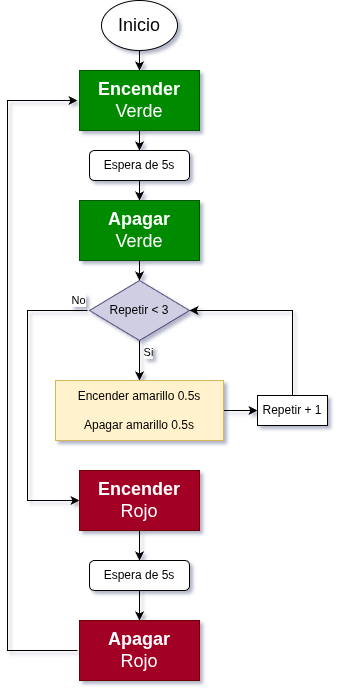

The diagram above was exported from draw.io. Its source (the exported page's mxGraphModel, read from the mxfile embedded in the PNG):
<mxGraphModel dx="816" dy="744" grid="1" gridSize="10" guides="1" tooltips="1" connect="1" arrows="1" fold="1" page="1" pageScale="1" pageWidth="827" pageHeight="1169" math="0" shadow="0">
  <root>
    <mxCell id="0" />
    <mxCell id="1" parent="0" />
    <mxCell id="HDJNawjI5RAsxj4ebUOB-1" parent="1" style="ellipse;whiteSpace=wrap;html=1;" value="&lt;font style=&quot;font-size: 18px;&quot;&gt;Inicio&lt;/font&gt;" vertex="1">
      <mxGeometry height="50" width="76" x="294" y="50" as="geometry" />
    </mxCell>
    <mxCell id="HDJNawjI5RAsxj4ebUOB-2" parent="1" style="rounded=0;whiteSpace=wrap;html=1;fillColor=#008a00;strokeColor=#005700;fontColor=#ffffff;fontSize=18;" value="&lt;b&gt;Encender&lt;/b&gt;&lt;div&gt;&lt;span style=&quot;background-color: transparent; color: light-dark(rgb(255, 255, 255), rgb(18, 18, 18));&quot;&gt;Verde&lt;/span&gt;&lt;/div&gt;" vertex="1">
      <mxGeometry height="60" width="120" x="272" y="120" as="geometry" />
    </mxCell>
    <mxCell id="HDJNawjI5RAsxj4ebUOB-3" edge="1" parent="1" source="HDJNawjI5RAsxj4ebUOB-1" style="endArrow=classic;html=1;rounded=0;exitX=0.5;exitY=1;exitDx=0;exitDy=0;entryX=0.5;entryY=0;entryDx=0;entryDy=0;" target="HDJNawjI5RAsxj4ebUOB-2" value="">
      <mxGeometry height="50" relative="1" width="50" as="geometry">
        <mxPoint x="330" y="340" as="sourcePoint" />
        <mxPoint x="380" y="290" as="targetPoint" />
      </mxGeometry>
    </mxCell>
    <mxCell id="HDJNawjI5RAsxj4ebUOB-4" parent="1" style="rounded=1;whiteSpace=wrap;html=1;" value="Espera de 5s" vertex="1">
      <mxGeometry height="30" width="100" x="282" y="200" as="geometry" />
    </mxCell>
    <mxCell id="HDJNawjI5RAsxj4ebUOB-5" parent="1" style="rounded=0;whiteSpace=wrap;html=1;fillColor=#008a00;strokeColor=#005700;fontColor=#ffffff;fontSize=18;" value="&lt;b&gt;Apagar&lt;/b&gt;&lt;div&gt;&lt;span style=&quot;background-color: transparent; color: light-dark(rgb(255, 255, 255), rgb(18, 18, 18));&quot;&gt;Verde&lt;/span&gt;&lt;/div&gt;" vertex="1">
      <mxGeometry height="60" width="120" x="272" y="250" as="geometry" />
    </mxCell>
    <mxCell id="HDJNawjI5RAsxj4ebUOB-16" edge="1" parent="1" source="HDJNawjI5RAsxj4ebUOB-6" style="edgeStyle=orthogonalEdgeStyle;rounded=0;orthogonalLoop=1;jettySize=auto;html=1;" target="HDJNawjI5RAsxj4ebUOB-7" value="">
      <mxGeometry relative="1" as="geometry" />
    </mxCell>
    <mxCell id="HDJNawjI5RAsxj4ebUOB-17" connectable="0" parent="HDJNawjI5RAsxj4ebUOB-16" style="edgeLabel;html=1;align=center;verticalAlign=middle;resizable=0;points=[];" value="Si" vertex="1">
      <mxGeometry relative="1" x="0.6333" y="2" as="geometry">
        <mxPoint x="6" y="-22" as="offset" />
      </mxGeometry>
    </mxCell>
    <mxCell id="HDJNawjI5RAsxj4ebUOB-6" parent="1" style="rhombus;whiteSpace=wrap;html=1;direction=south;fillColor=#d0cee2;strokeColor=#56517e;" value="Repetir &amp;lt; 3" vertex="1">
      <mxGeometry height="60" width="100" x="282" y="330" as="geometry" />
    </mxCell>
    <mxCell id="HDJNawjI5RAsxj4ebUOB-10" edge="1" parent="1" source="HDJNawjI5RAsxj4ebUOB-7" style="edgeStyle=orthogonalEdgeStyle;rounded=0;orthogonalLoop=1;jettySize=auto;html=1;" target="HDJNawjI5RAsxj4ebUOB-8" value="">
      <mxGeometry relative="1" as="geometry" />
    </mxCell>
    <mxCell id="HDJNawjI5RAsxj4ebUOB-7" parent="1" style="rounded=0;whiteSpace=wrap;html=1;fillColor=#fff2cc;strokeColor=#d6b656;" value="Encender amarillo 0.5s&lt;div&gt;&lt;br&gt;&lt;/div&gt;&lt;div&gt;Apagar amarillo 0.5s&lt;/div&gt;" vertex="1">
      <mxGeometry height="60" width="168" x="248" y="430" as="geometry" />
    </mxCell>
    <mxCell id="HDJNawjI5RAsxj4ebUOB-8" parent="1" style="rounded=0;whiteSpace=wrap;html=1;" value="Repetir + 1" vertex="1">
      <mxGeometry height="30" width="70" x="450" y="445" as="geometry" />
    </mxCell>
    <mxCell id="HDJNawjI5RAsxj4ebUOB-13" edge="1" parent="1" source="HDJNawjI5RAsxj4ebUOB-8" style="endArrow=classic;html=1;rounded=0;entryX=0.5;entryY=0;entryDx=0;entryDy=0;exitX=0.5;exitY=0;exitDx=0;exitDy=0;" target="HDJNawjI5RAsxj4ebUOB-6" value="">
      <mxGeometry height="50" relative="1" width="50" as="geometry">
        <Array as="points">
          <mxPoint x="485" y="360" />
        </Array>
        <mxPoint x="482" y="440" as="sourcePoint" />
        <mxPoint x="380" y="280" as="targetPoint" />
      </mxGeometry>
    </mxCell>
    <mxCell id="HDJNawjI5RAsxj4ebUOB-18" edge="1" parent="1" source="HDJNawjI5RAsxj4ebUOB-2" style="endArrow=classic;html=1;rounded=0;exitX=0.5;exitY=1;exitDx=0;exitDy=0;" target="HDJNawjI5RAsxj4ebUOB-4" value="">
      <mxGeometry height="50" relative="1" width="50" as="geometry">
        <mxPoint x="330" y="330" as="sourcePoint" />
        <mxPoint x="380" y="280" as="targetPoint" />
      </mxGeometry>
    </mxCell>
    <mxCell id="HDJNawjI5RAsxj4ebUOB-21" edge="1" parent="1" source="HDJNawjI5RAsxj4ebUOB-4" style="endArrow=classic;html=1;rounded=0;exitX=0.5;exitY=1;exitDx=0;exitDy=0;entryX=0.5;entryY=0;entryDx=0;entryDy=0;" target="HDJNawjI5RAsxj4ebUOB-5" value="">
      <mxGeometry height="50" relative="1" width="50" as="geometry">
        <mxPoint x="330" y="330" as="sourcePoint" />
        <mxPoint x="380" y="280" as="targetPoint" />
      </mxGeometry>
    </mxCell>
    <mxCell id="HDJNawjI5RAsxj4ebUOB-22" edge="1" parent="1" source="HDJNawjI5RAsxj4ebUOB-5" style="endArrow=classic;html=1;rounded=0;exitX=0.5;exitY=1;exitDx=0;exitDy=0;entryX=0;entryY=0.5;entryDx=0;entryDy=0;" target="HDJNawjI5RAsxj4ebUOB-6" value="">
      <mxGeometry height="50" relative="1" width="50" as="geometry">
        <mxPoint x="330" y="330" as="sourcePoint" />
        <mxPoint x="460" y="320" as="targetPoint" />
      </mxGeometry>
    </mxCell>
    <mxCell id="HDJNawjI5RAsxj4ebUOB-23" parent="1" style="rounded=0;whiteSpace=wrap;html=1;fillColor=#a20025;strokeColor=#6F0000;fontColor=#ffffff;fontSize=18;" value="&lt;b&gt;Encender&lt;/b&gt;&lt;div&gt;&lt;span style=&quot;background-color: transparent; color: light-dark(rgb(255, 255, 255), rgb(18, 18, 18));&quot;&gt;Rojo&lt;/span&gt;&lt;/div&gt;" vertex="1">
      <mxGeometry height="60" width="120" x="272" y="520" as="geometry" />
    </mxCell>
    <mxCell id="HDJNawjI5RAsxj4ebUOB-30" edge="1" parent="1" style="endArrow=classic;html=1;rounded=0;entryX=0;entryY=0.5;entryDx=0;entryDy=0;" target="HDJNawjI5RAsxj4ebUOB-23" value="">
      <mxGeometry height="50" relative="1" width="50" as="geometry">
        <Array as="points">
          <mxPoint x="220" y="360" />
          <mxPoint x="220" y="490" />
          <mxPoint x="220" y="550" />
        </Array>
        <mxPoint x="280" y="360" as="sourcePoint" />
        <mxPoint x="140" y="490" as="targetPoint" />
      </mxGeometry>
    </mxCell>
    <mxCell id="HDJNawjI5RAsxj4ebUOB-31" connectable="0" parent="HDJNawjI5RAsxj4ebUOB-30" style="edgeLabel;html=1;align=center;verticalAlign=middle;resizable=0;points=[];" value="No" vertex="1">
      <mxGeometry relative="1" x="-0.2119" y="-1" as="geometry">
        <mxPoint x="51" y="-69" as="offset" />
      </mxGeometry>
    </mxCell>
    <mxCell id="HDJNawjI5RAsxj4ebUOB-32" parent="1" style="rounded=1;whiteSpace=wrap;html=1;" value="Espera de 5s" vertex="1">
      <mxGeometry height="30" width="100" x="282" y="610" as="geometry" />
    </mxCell>
    <mxCell id="HDJNawjI5RAsxj4ebUOB-33" parent="1" style="rounded=0;whiteSpace=wrap;html=1;fillColor=#a20025;strokeColor=#6F0000;fontColor=#ffffff;fontSize=18;" value="&lt;b&gt;Apagar&lt;/b&gt;&lt;div&gt;&lt;span style=&quot;background-color: transparent; color: light-dark(rgb(255, 255, 255), rgb(18, 18, 18));&quot;&gt;Rojo&lt;/span&gt;&lt;/div&gt;" vertex="1">
      <mxGeometry height="60" width="120" x="272" y="670" as="geometry" />
    </mxCell>
    <mxCell id="HDJNawjI5RAsxj4ebUOB-34" edge="1" parent="1" source="HDJNawjI5RAsxj4ebUOB-23" style="endArrow=classic;html=1;rounded=0;exitX=0.5;exitY=1;exitDx=0;exitDy=0;entryX=0.5;entryY=0;entryDx=0;entryDy=0;" target="HDJNawjI5RAsxj4ebUOB-32" value="">
      <mxGeometry height="50" relative="1" width="50" as="geometry">
        <mxPoint x="330" y="460" as="sourcePoint" />
        <mxPoint x="380" y="410" as="targetPoint" />
      </mxGeometry>
    </mxCell>
    <mxCell id="HDJNawjI5RAsxj4ebUOB-35" edge="1" parent="1" source="HDJNawjI5RAsxj4ebUOB-32" style="endArrow=classic;html=1;rounded=0;exitX=0.5;exitY=1;exitDx=0;exitDy=0;entryX=0.5;entryY=0;entryDx=0;entryDy=0;" target="HDJNawjI5RAsxj4ebUOB-33" value="">
      <mxGeometry height="50" relative="1" width="50" as="geometry">
        <mxPoint x="340" y="650" as="sourcePoint" />
        <mxPoint x="340" y="680" as="targetPoint" />
      </mxGeometry>
    </mxCell>
    <mxCell id="HDJNawjI5RAsxj4ebUOB-36" edge="1" parent="1" style="endArrow=classic;html=1;rounded=0;edgeStyle=orthogonalEdgeStyle;" value="">
      <mxGeometry height="50" relative="1" width="50" as="geometry">
        <Array as="points">
          <mxPoint x="200" y="700" />
          <mxPoint x="200" y="150" />
        </Array>
        <mxPoint x="270" y="700" as="sourcePoint" />
        <mxPoint x="270" y="150" as="targetPoint" />
      </mxGeometry>
    </mxCell>
  </root>
</mxGraphModel>